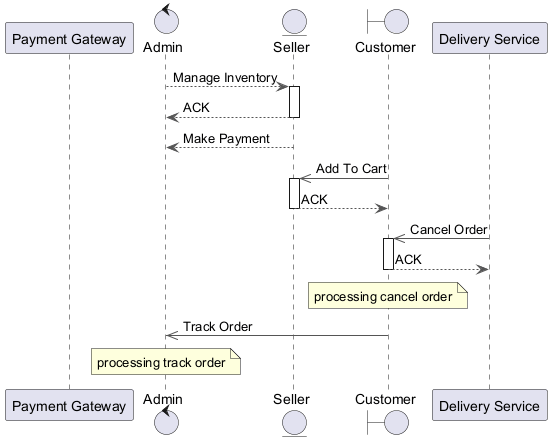

The diagram above was rendered by PlantUML. Its source (embedded in the PNG):
@startuml
skinparam ArrowColor #555555
participant "Payment Gateway" as PG
control "Admin" as A
entity "Seller" as S
boundary "Customer" as C
participant "Delivery Service" as DS
A --> S : Manage Inventory
activate S
S --> A : ACK
deactivate S
S --> A : Make Payment
C ->> S : Add To Cart
activate S
S --> C : ACK
deactivate S
DS ->> C : Cancel Order
activate C
C --> DS : ACK
deactivate C
note over C : processing cancel order
C ->> A : Track Order
note over A : processing track order
@enduml